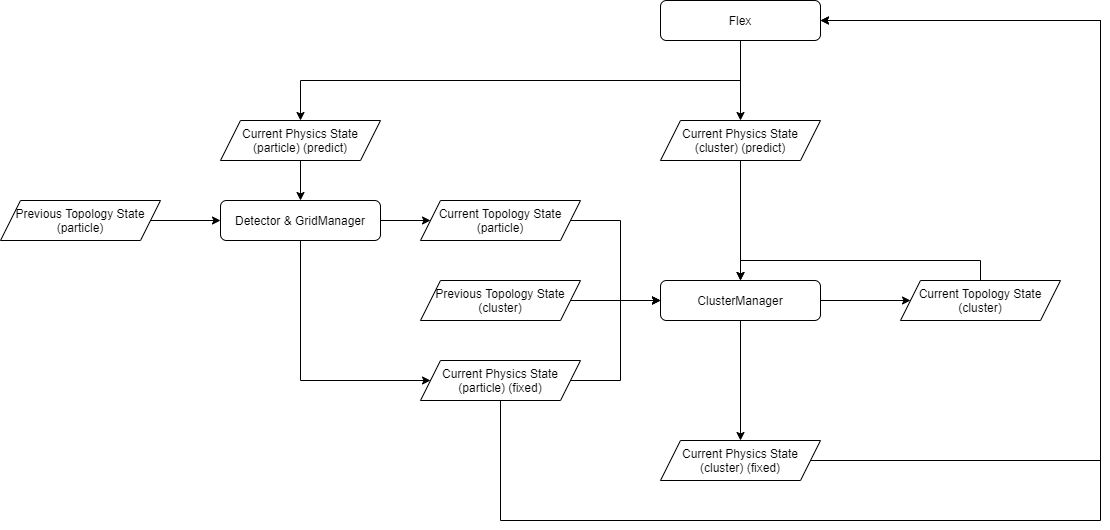

The diagram above was exported from draw.io. Its source (the exported page's mxGraphModel, read from the mxfile embedded in the PNG):
<mxGraphModel dx="1867" dy="788" grid="1" gridSize="10" guides="1" tooltips="1" connect="1" arrows="1" fold="1" page="1" pageScale="1" pageWidth="827" pageHeight="1169" math="0" shadow="0">
  <root>
    <mxCell id="0" />
    <mxCell id="1" parent="0" />
    <mxCell id="4" style="edgeStyle=orthogonalEdgeStyle;rounded=0;orthogonalLoop=1;jettySize=auto;html=1;exitX=0.5;exitY=1;exitDx=0;exitDy=0;entryX=0.5;entryY=0;entryDx=0;entryDy=0;" parent="1" source="2" target="3" edge="1">
      <mxGeometry relative="1" as="geometry" />
    </mxCell>
    <mxCell id="10" style="edgeStyle=orthogonalEdgeStyle;rounded=0;orthogonalLoop=1;jettySize=auto;html=1;exitX=0.5;exitY=1;exitDx=0;exitDy=0;entryX=0.5;entryY=0;entryDx=0;entryDy=0;" parent="1" source="2" target="9" edge="1">
      <mxGeometry relative="1" as="geometry" />
    </mxCell>
    <mxCell id="2" value="Flex" style="rounded=1;whiteSpace=wrap;html=1;" parent="1" vertex="1">
      <mxGeometry x="200" y="80" width="160" height="40" as="geometry" />
    </mxCell>
    <mxCell id="15" style="edgeStyle=orthogonalEdgeStyle;rounded=0;orthogonalLoop=1;jettySize=auto;html=1;exitX=0.5;exitY=1;exitDx=0;exitDy=0;entryX=0.5;entryY=0;entryDx=0;entryDy=0;" parent="1" source="3" target="6" edge="1">
      <mxGeometry relative="1" as="geometry">
        <mxPoint x="279.82352941176464" y="280" as="targetPoint" />
      </mxGeometry>
    </mxCell>
    <mxCell id="3" value="Current Physics State&lt;br&gt;(cluster) (predict)" style="shape=parallelogram;perimeter=parallelogramPerimeter;whiteSpace=wrap;html=1;fixedSize=1;" parent="1" vertex="1">
      <mxGeometry x="200" y="200" width="160" height="40" as="geometry" />
    </mxCell>
    <mxCell id="13" style="edgeStyle=orthogonalEdgeStyle;rounded=0;orthogonalLoop=1;jettySize=auto;html=1;exitX=1;exitY=0.5;exitDx=0;exitDy=0;entryX=0;entryY=0.5;entryDx=0;entryDy=0;" parent="1" source="6" target="12" edge="1">
      <mxGeometry relative="1" as="geometry" />
    </mxCell>
    <mxCell id="17" style="edgeStyle=orthogonalEdgeStyle;rounded=0;orthogonalLoop=1;jettySize=auto;html=1;exitX=0.5;exitY=1;exitDx=0;exitDy=0;entryX=0.5;entryY=0;entryDx=0;entryDy=0;" parent="1" source="6" target="16" edge="1">
      <mxGeometry relative="1" as="geometry" />
    </mxCell>
    <mxCell id="6" value="ClusterManager" style="rounded=1;whiteSpace=wrap;html=1;" parent="1" vertex="1">
      <mxGeometry x="200" y="360" width="160" height="40" as="geometry" />
    </mxCell>
    <mxCell id="8" style="edgeStyle=orthogonalEdgeStyle;rounded=0;orthogonalLoop=1;jettySize=auto;html=1;exitX=1;exitY=0.5;exitDx=0;exitDy=0;entryX=0;entryY=0.5;entryDx=0;entryDy=0;" parent="1" source="7" target="6" edge="1">
      <mxGeometry relative="1" as="geometry" />
    </mxCell>
    <mxCell id="7" value="Previous Topology State&lt;br&gt;(cluster)" style="shape=parallelogram;perimeter=parallelogramPerimeter;whiteSpace=wrap;html=1;fixedSize=1;" parent="1" vertex="1">
      <mxGeometry x="-40" y="360" width="160" height="40" as="geometry" />
    </mxCell>
    <mxCell id="26" style="edgeStyle=orthogonalEdgeStyle;rounded=0;orthogonalLoop=1;jettySize=auto;html=1;exitX=0.5;exitY=1;exitDx=0;exitDy=0;entryX=0.5;entryY=0;entryDx=0;entryDy=0;" edge="1" parent="1" source="9" target="20">
      <mxGeometry relative="1" as="geometry" />
    </mxCell>
    <mxCell id="9" value="Current Physics State&lt;br&gt;(particle) (predict)" style="shape=parallelogram;perimeter=parallelogramPerimeter;whiteSpace=wrap;html=1;fixedSize=1;" parent="1" vertex="1">
      <mxGeometry x="-240" y="200" width="160" height="40" as="geometry" />
    </mxCell>
    <mxCell id="14" style="edgeStyle=orthogonalEdgeStyle;rounded=0;orthogonalLoop=1;jettySize=auto;html=1;exitX=0.5;exitY=0;exitDx=0;exitDy=0;entryX=0.5;entryY=0;entryDx=0;entryDy=0;" parent="1" source="12" target="6" edge="1">
      <mxGeometry relative="1" as="geometry" />
    </mxCell>
    <mxCell id="12" value="Current Topology State&lt;br&gt;(cluster)" style="shape=parallelogram;perimeter=parallelogramPerimeter;whiteSpace=wrap;html=1;fixedSize=1;" parent="1" vertex="1">
      <mxGeometry x="440" y="360" width="160" height="40" as="geometry" />
    </mxCell>
    <mxCell id="32" style="edgeStyle=orthogonalEdgeStyle;rounded=0;orthogonalLoop=1;jettySize=auto;html=1;exitX=1;exitY=0.5;exitDx=0;exitDy=0;entryX=1;entryY=0.5;entryDx=0;entryDy=0;" edge="1" parent="1" source="16" target="2">
      <mxGeometry relative="1" as="geometry">
        <Array as="points">
          <mxPoint x="640" y="540" />
          <mxPoint x="640" y="100" />
        </Array>
      </mxGeometry>
    </mxCell>
    <mxCell id="16" value="Current Physics State&lt;br&gt;(cluster) (fixed)" style="shape=parallelogram;perimeter=parallelogramPerimeter;whiteSpace=wrap;html=1;fixedSize=1;" parent="1" vertex="1">
      <mxGeometry x="200" y="520" width="160" height="40" as="geometry" />
    </mxCell>
    <mxCell id="19" style="edgeStyle=orthogonalEdgeStyle;rounded=0;orthogonalLoop=1;jettySize=auto;html=1;exitX=1;exitY=0.5;exitDx=0;exitDy=0;entryX=0;entryY=0.5;entryDx=0;entryDy=0;" parent="1" source="18" target="6" edge="1">
      <mxGeometry relative="1" as="geometry" />
    </mxCell>
    <mxCell id="18" value="Current Topology State&lt;br&gt;(particle)" style="shape=parallelogram;perimeter=parallelogramPerimeter;whiteSpace=wrap;html=1;fixedSize=1;" parent="1" vertex="1">
      <mxGeometry x="-40" y="280" width="160" height="40" as="geometry" />
    </mxCell>
    <mxCell id="21" style="edgeStyle=orthogonalEdgeStyle;rounded=0;orthogonalLoop=1;jettySize=auto;html=1;exitX=1;exitY=0.5;exitDx=0;exitDy=0;entryX=0;entryY=0.5;entryDx=0;entryDy=0;" edge="1" parent="1" source="20" target="18">
      <mxGeometry relative="1" as="geometry" />
    </mxCell>
    <mxCell id="29" style="edgeStyle=orthogonalEdgeStyle;rounded=0;orthogonalLoop=1;jettySize=auto;html=1;exitX=0.5;exitY=1;exitDx=0;exitDy=0;entryX=0;entryY=0.5;entryDx=0;entryDy=0;" edge="1" parent="1" source="20" target="27">
      <mxGeometry relative="1" as="geometry">
        <Array as="points">
          <mxPoint x="-160" y="460" />
        </Array>
      </mxGeometry>
    </mxCell>
    <mxCell id="20" value="Detector &amp;amp; GridManager" style="rounded=1;whiteSpace=wrap;html=1;" vertex="1" parent="1">
      <mxGeometry x="-240" y="280" width="160" height="40" as="geometry" />
    </mxCell>
    <mxCell id="23" style="edgeStyle=orthogonalEdgeStyle;rounded=0;orthogonalLoop=1;jettySize=auto;html=1;exitX=1;exitY=0.5;exitDx=0;exitDy=0;entryX=0;entryY=0.5;entryDx=0;entryDy=0;" edge="1" parent="1" source="22" target="20">
      <mxGeometry relative="1" as="geometry">
        <mxPoint x="-290" y="300" as="sourcePoint" />
      </mxGeometry>
    </mxCell>
    <mxCell id="22" value="Previous&amp;nbsp;Topology State&lt;br&gt;(particle)" style="shape=parallelogram;perimeter=parallelogramPerimeter;whiteSpace=wrap;html=1;fixedSize=1;" vertex="1" parent="1">
      <mxGeometry x="-460" y="280" width="160" height="40" as="geometry" />
    </mxCell>
    <mxCell id="30" style="edgeStyle=orthogonalEdgeStyle;rounded=0;orthogonalLoop=1;jettySize=auto;html=1;exitX=1;exitY=0.5;exitDx=0;exitDy=0;entryX=0;entryY=0.5;entryDx=0;entryDy=0;" edge="1" parent="1" source="27" target="6">
      <mxGeometry relative="1" as="geometry" />
    </mxCell>
    <mxCell id="31" style="edgeStyle=orthogonalEdgeStyle;rounded=0;orthogonalLoop=1;jettySize=auto;html=1;exitX=0.5;exitY=1;exitDx=0;exitDy=0;entryX=1;entryY=0.5;entryDx=0;entryDy=0;" edge="1" parent="1" source="27" target="2">
      <mxGeometry relative="1" as="geometry">
        <mxPoint x="620" y="120" as="targetPoint" />
        <Array as="points">
          <mxPoint x="40" y="600" />
          <mxPoint x="640" y="600" />
          <mxPoint x="640" y="100" />
        </Array>
      </mxGeometry>
    </mxCell>
    <mxCell id="27" value="Current Physics State&lt;br&gt;(particle) (fixed)" style="shape=parallelogram;perimeter=parallelogramPerimeter;whiteSpace=wrap;html=1;fixedSize=1;" vertex="1" parent="1">
      <mxGeometry x="-40" y="440" width="160" height="40" as="geometry" />
    </mxCell>
  </root>
</mxGraphModel>